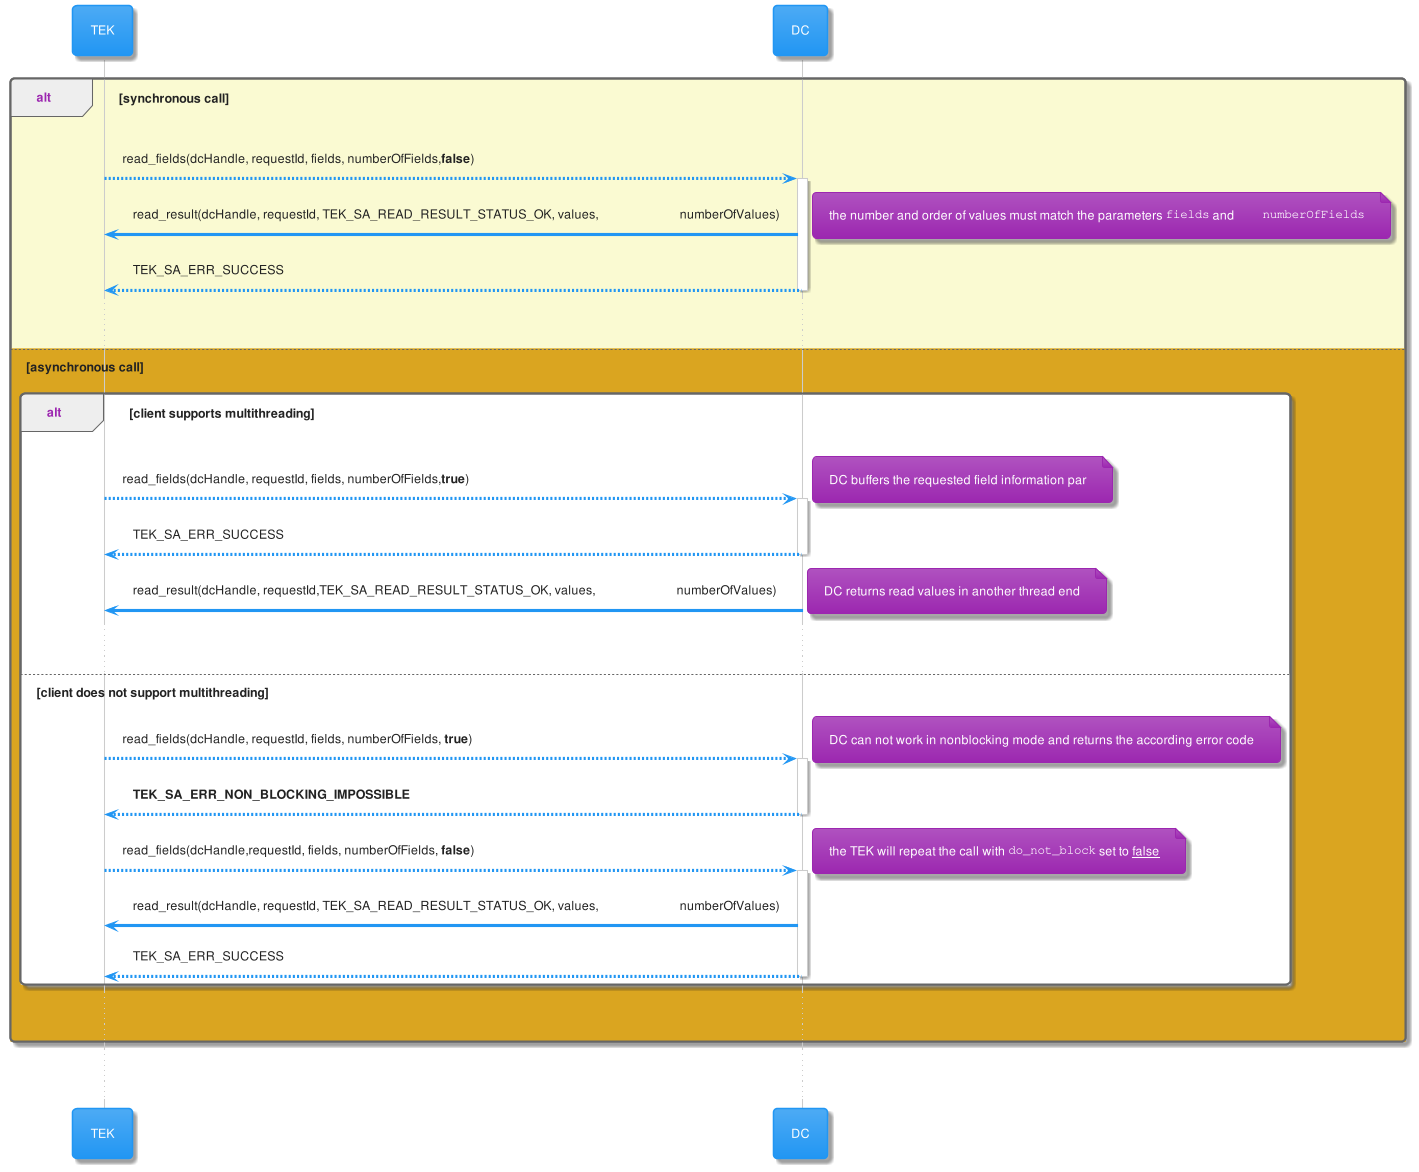

The diagram above was rendered by PlantUML. Its source (embedded in the PNG):
@startuml inline_umlgraph_1.png
!include /sources/specification/docs/materia-theme.puml
participant TEK
participant DC

alt #LightGoldenRodYellow synchronous call
    TEK --> DC : read_fields(dcHandle, requestId, fields, numberOfFields,**false**)
    activate DC
    DC->TEK: read_result(dcHandle, requestId, TEK_SA_READ_RESULT_STATUS_OK, values,                          numberOfValues)
    note right
        the number and order of values must match the parameters ""fields"" and         ""numberOfFields""
    end note
    return TEK_SA_ERR_SUCCESS
...

else #GoldenRod asynchronous call
    alt client supports multithreading
    TEK --> DC : read_fields(dcHandle, requestId, fields, numberOfFields,**true**)
    note right: DC buffers the requested field information par
    activate DC
    return TEK_SA_ERR_SUCCESS

    DC->TEK: read_result(dcHandle, requestId,TEK_SA_READ_RESULT_STATUS_OK, values,                          numberOfValues)
    note right: DC returns read values in another thread end
    ...
    else client does not support multithreading
    TEK --> DC : read_fields(dcHandle, requestId, fields, numberOfFields, **true**)
    note right
        DC can not work in nonblocking mode and returns the according error code
    end note
    activate DC
    return **TEK_SA_ERR_NON_BLOCKING_IMPOSSIBLE**
    TEK --> DC : read_fields(dcHandle,requestId, fields, numberOfFields, **false**)
    note right: the TEK will repeat the call with ""do_not_block"" set to __false__
    activate DC
    DC->TEK: read_result(dcHandle, requestId, TEK_SA_READ_RESULT_STATUS_OK, values,                          numberOfValues)
    return TEK_SA_ERR_SUCCESS
    end
    ...
end
...
@enduml